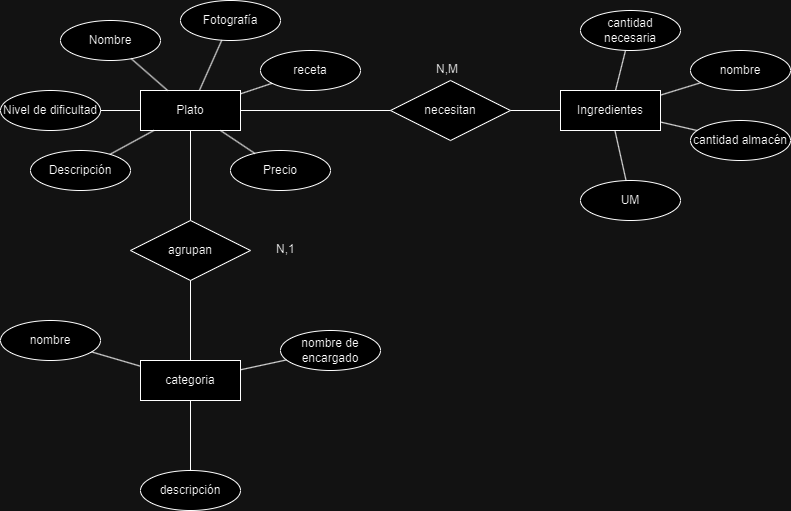

The diagram above was exported from draw.io. Its source (the exported page's mxGraphModel, read from the mxfile embedded in the PNG):
<mxGraphModel dx="1393" dy="797" grid="1" gridSize="10" guides="1" tooltips="1" connect="1" arrows="1" fold="1" page="1" pageScale="1" pageWidth="827" pageHeight="1169" math="0" shadow="0">
  <root>
    <mxCell id="0" />
    <mxCell id="1" parent="0" />
    <mxCell id="uladmpkw7qBszvIAhzNT-1" value="Plato" style="whiteSpace=wrap;html=1;align=center;" vertex="1" parent="1">
      <mxGeometry x="150" y="110" width="100" height="40" as="geometry" />
    </mxCell>
    <mxCell id="uladmpkw7qBszvIAhzNT-2" value="Nombre" style="ellipse;whiteSpace=wrap;html=1;align=center;" vertex="1" parent="1">
      <mxGeometry x="70" y="40" width="100" height="40" as="geometry" />
    </mxCell>
    <mxCell id="uladmpkw7qBszvIAhzNT-3" value="Descripción" style="ellipse;whiteSpace=wrap;html=1;align=center;" vertex="1" parent="1">
      <mxGeometry x="40" y="170" width="100" height="40" as="geometry" />
    </mxCell>
    <mxCell id="uladmpkw7qBszvIAhzNT-4" value="Nivel de dificultad" style="ellipse;whiteSpace=wrap;html=1;align=center;" vertex="1" parent="1">
      <mxGeometry x="10" y="110" width="100" height="40" as="geometry" />
    </mxCell>
    <mxCell id="uladmpkw7qBszvIAhzNT-5" value="Fotografía" style="ellipse;whiteSpace=wrap;html=1;align=center;" vertex="1" parent="1">
      <mxGeometry x="190" y="20" width="100" height="40" as="geometry" />
    </mxCell>
    <mxCell id="uladmpkw7qBszvIAhzNT-6" value="Precio" style="ellipse;whiteSpace=wrap;html=1;align=center;" vertex="1" parent="1">
      <mxGeometry x="240" y="170" width="100" height="40" as="geometry" />
    </mxCell>
    <mxCell id="uladmpkw7qBszvIAhzNT-7" value="" style="endArrow=none;html=1;rounded=0;" edge="1" parent="1" source="uladmpkw7qBszvIAhzNT-2" target="uladmpkw7qBszvIAhzNT-1">
      <mxGeometry relative="1" as="geometry">
        <mxPoint x="330" y="410" as="sourcePoint" />
        <mxPoint x="210" y="140" as="targetPoint" />
      </mxGeometry>
    </mxCell>
    <mxCell id="uladmpkw7qBszvIAhzNT-8" value="" style="endArrow=none;html=1;rounded=0;" edge="1" parent="1" source="uladmpkw7qBszvIAhzNT-5" target="uladmpkw7qBszvIAhzNT-1">
      <mxGeometry relative="1" as="geometry">
        <mxPoint x="330" y="410" as="sourcePoint" />
        <mxPoint x="490" y="410" as="targetPoint" />
      </mxGeometry>
    </mxCell>
    <mxCell id="uladmpkw7qBszvIAhzNT-9" value="" style="endArrow=none;html=1;rounded=0;" edge="1" parent="1" source="uladmpkw7qBszvIAhzNT-3" target="uladmpkw7qBszvIAhzNT-1">
      <mxGeometry relative="1" as="geometry">
        <mxPoint x="330" y="410" as="sourcePoint" />
        <mxPoint x="490" y="410" as="targetPoint" />
      </mxGeometry>
    </mxCell>
    <mxCell id="uladmpkw7qBszvIAhzNT-10" value="" style="endArrow=none;html=1;rounded=0;" edge="1" parent="1" source="uladmpkw7qBszvIAhzNT-6" target="uladmpkw7qBszvIAhzNT-1">
      <mxGeometry relative="1" as="geometry">
        <mxPoint x="330" y="410" as="sourcePoint" />
        <mxPoint x="490" y="410" as="targetPoint" />
      </mxGeometry>
    </mxCell>
    <mxCell id="uladmpkw7qBszvIAhzNT-11" value="" style="endArrow=none;html=1;rounded=0;" edge="1" parent="1" source="uladmpkw7qBszvIAhzNT-4" target="uladmpkw7qBszvIAhzNT-1">
      <mxGeometry relative="1" as="geometry">
        <mxPoint x="330" y="410" as="sourcePoint" />
        <mxPoint x="490" y="410" as="targetPoint" />
      </mxGeometry>
    </mxCell>
    <mxCell id="uladmpkw7qBszvIAhzNT-12" value="necesitan" style="shape=rhombus;perimeter=rhombusPerimeter;whiteSpace=wrap;html=1;align=center;" vertex="1" parent="1">
      <mxGeometry x="400" y="100" width="120" height="60" as="geometry" />
    </mxCell>
    <mxCell id="uladmpkw7qBszvIAhzNT-13" value="receta" style="ellipse;whiteSpace=wrap;html=1;align=center;" vertex="1" parent="1">
      <mxGeometry x="270" y="70" width="100" height="40" as="geometry" />
    </mxCell>
    <mxCell id="uladmpkw7qBszvIAhzNT-14" value="" style="endArrow=none;html=1;rounded=0;" edge="1" parent="1" source="uladmpkw7qBszvIAhzNT-1" target="uladmpkw7qBszvIAhzNT-13">
      <mxGeometry relative="1" as="geometry">
        <mxPoint x="330" y="410" as="sourcePoint" />
        <mxPoint x="490" y="410" as="targetPoint" />
      </mxGeometry>
    </mxCell>
    <mxCell id="uladmpkw7qBszvIAhzNT-15" value="" style="endArrow=none;html=1;rounded=0;" edge="1" parent="1" source="uladmpkw7qBszvIAhzNT-1" target="uladmpkw7qBszvIAhzNT-12">
      <mxGeometry relative="1" as="geometry">
        <mxPoint x="330" y="410" as="sourcePoint" />
        <mxPoint x="490" y="410" as="targetPoint" />
      </mxGeometry>
    </mxCell>
    <mxCell id="uladmpkw7qBszvIAhzNT-16" value="" style="endArrow=none;html=1;rounded=0;" edge="1" parent="1" source="uladmpkw7qBszvIAhzNT-12" target="uladmpkw7qBszvIAhzNT-18">
      <mxGeometry relative="1" as="geometry">
        <mxPoint x="330" y="410" as="sourcePoint" />
        <mxPoint x="490" y="410" as="targetPoint" />
        <Array as="points" />
      </mxGeometry>
    </mxCell>
    <mxCell id="uladmpkw7qBszvIAhzNT-18" value="Ingredientes" style="whiteSpace=wrap;html=1;align=center;" vertex="1" parent="1">
      <mxGeometry x="570" y="110" width="100" height="40" as="geometry" />
    </mxCell>
    <mxCell id="uladmpkw7qBszvIAhzNT-19" value="cantidad necesaria" style="ellipse;whiteSpace=wrap;html=1;align=center;" vertex="1" parent="1">
      <mxGeometry x="590" y="30" width="100" height="40" as="geometry" />
    </mxCell>
    <mxCell id="uladmpkw7qBszvIAhzNT-20" value="UM" style="ellipse;whiteSpace=wrap;html=1;align=center;" vertex="1" parent="1">
      <mxGeometry x="590" y="200" width="100" height="40" as="geometry" />
    </mxCell>
    <mxCell id="uladmpkw7qBszvIAhzNT-21" value="" style="endArrow=none;html=1;rounded=0;" edge="1" parent="1" source="uladmpkw7qBszvIAhzNT-19" target="uladmpkw7qBszvIAhzNT-18">
      <mxGeometry relative="1" as="geometry">
        <mxPoint x="330" y="310" as="sourcePoint" />
        <mxPoint x="490" y="310" as="targetPoint" />
      </mxGeometry>
    </mxCell>
    <mxCell id="uladmpkw7qBszvIAhzNT-22" value="" style="endArrow=none;html=1;rounded=0;" edge="1" parent="1" source="uladmpkw7qBszvIAhzNT-18" target="uladmpkw7qBszvIAhzNT-20">
      <mxGeometry relative="1" as="geometry">
        <mxPoint x="330" y="310" as="sourcePoint" />
        <mxPoint x="490" y="310" as="targetPoint" />
      </mxGeometry>
    </mxCell>
    <mxCell id="uladmpkw7qBszvIAhzNT-23" value="cantidad almacén" style="ellipse;whiteSpace=wrap;html=1;align=center;" vertex="1" parent="1">
      <mxGeometry x="700" y="140" width="100" height="40" as="geometry" />
    </mxCell>
    <mxCell id="uladmpkw7qBszvIAhzNT-24" value="nombre" style="ellipse;whiteSpace=wrap;html=1;align=center;" vertex="1" parent="1">
      <mxGeometry x="700" y="70" width="100" height="40" as="geometry" />
    </mxCell>
    <mxCell id="uladmpkw7qBszvIAhzNT-25" value="" style="endArrow=none;html=1;rounded=0;" edge="1" parent="1" source="uladmpkw7qBszvIAhzNT-18" target="uladmpkw7qBszvIAhzNT-24">
      <mxGeometry relative="1" as="geometry">
        <mxPoint x="330" y="310" as="sourcePoint" />
        <mxPoint x="490" y="310" as="targetPoint" />
      </mxGeometry>
    </mxCell>
    <mxCell id="uladmpkw7qBszvIAhzNT-26" value="" style="endArrow=none;html=1;rounded=0;" edge="1" parent="1" source="uladmpkw7qBszvIAhzNT-18" target="uladmpkw7qBszvIAhzNT-23">
      <mxGeometry relative="1" as="geometry">
        <mxPoint x="330" y="310" as="sourcePoint" />
        <mxPoint x="490" y="310" as="targetPoint" />
      </mxGeometry>
    </mxCell>
    <mxCell id="uladmpkw7qBszvIAhzNT-27" value="agrupan" style="shape=rhombus;perimeter=rhombusPerimeter;whiteSpace=wrap;html=1;align=center;" vertex="1" parent="1">
      <mxGeometry x="140" y="240" width="120" height="60" as="geometry" />
    </mxCell>
    <mxCell id="uladmpkw7qBszvIAhzNT-29" value="categoria" style="whiteSpace=wrap;html=1;align=center;" vertex="1" parent="1">
      <mxGeometry x="150" y="380" width="100" height="40" as="geometry" />
    </mxCell>
    <mxCell id="uladmpkw7qBszvIAhzNT-31" value="" style="endArrow=none;html=1;rounded=0;" edge="1" parent="1" source="uladmpkw7qBszvIAhzNT-27" target="uladmpkw7qBszvIAhzNT-29">
      <mxGeometry relative="1" as="geometry">
        <mxPoint x="330" y="310" as="sourcePoint" />
        <mxPoint x="490" y="310" as="targetPoint" />
      </mxGeometry>
    </mxCell>
    <mxCell id="uladmpkw7qBszvIAhzNT-32" value="" style="endArrow=none;html=1;rounded=0;" edge="1" parent="1" source="uladmpkw7qBszvIAhzNT-1" target="uladmpkw7qBszvIAhzNT-27">
      <mxGeometry relative="1" as="geometry">
        <mxPoint x="330" y="310" as="sourcePoint" />
        <mxPoint x="490" y="310" as="targetPoint" />
      </mxGeometry>
    </mxCell>
    <mxCell id="uladmpkw7qBszvIAhzNT-33" value="nombre de encargado" style="ellipse;whiteSpace=wrap;html=1;align=center;" vertex="1" parent="1">
      <mxGeometry x="290" y="350" width="100" height="40" as="geometry" />
    </mxCell>
    <mxCell id="uladmpkw7qBszvIAhzNT-34" value="descripción" style="ellipse;whiteSpace=wrap;html=1;align=center;" vertex="1" parent="1">
      <mxGeometry x="150" y="490" width="100" height="40" as="geometry" />
    </mxCell>
    <mxCell id="uladmpkw7qBszvIAhzNT-35" value="nombre" style="ellipse;whiteSpace=wrap;html=1;align=center;" vertex="1" parent="1">
      <mxGeometry x="10" y="340" width="100" height="40" as="geometry" />
    </mxCell>
    <mxCell id="uladmpkw7qBszvIAhzNT-38" value="" style="endArrow=none;html=1;rounded=0;" edge="1" parent="1" source="uladmpkw7qBszvIAhzNT-29" target="uladmpkw7qBszvIAhzNT-34">
      <mxGeometry relative="1" as="geometry">
        <mxPoint x="320" y="310" as="sourcePoint" />
        <mxPoint x="480" y="310" as="targetPoint" />
      </mxGeometry>
    </mxCell>
    <mxCell id="uladmpkw7qBszvIAhzNT-39" value="" style="endArrow=none;html=1;rounded=0;" edge="1" parent="1" source="uladmpkw7qBszvIAhzNT-35" target="uladmpkw7qBszvIAhzNT-29">
      <mxGeometry relative="1" as="geometry">
        <mxPoint x="330" y="310" as="sourcePoint" />
        <mxPoint x="490" y="310" as="targetPoint" />
      </mxGeometry>
    </mxCell>
    <mxCell id="uladmpkw7qBszvIAhzNT-40" value="" style="endArrow=none;html=1;rounded=0;" edge="1" parent="1" source="uladmpkw7qBszvIAhzNT-29" target="uladmpkw7qBszvIAhzNT-33">
      <mxGeometry relative="1" as="geometry">
        <mxPoint x="330" y="310" as="sourcePoint" />
        <mxPoint x="490" y="310" as="targetPoint" />
      </mxGeometry>
    </mxCell>
    <mxCell id="uladmpkw7qBszvIAhzNT-41" value="N,M" style="text;strokeColor=none;fillColor=none;spacingLeft=4;spacingRight=4;overflow=hidden;rotatable=0;points=[[0,0.5],[1,0.5]];portConstraint=eastwest;fontSize=12;whiteSpace=wrap;html=1;" vertex="1" parent="1">
      <mxGeometry x="440" y="75" width="40" height="30" as="geometry" />
    </mxCell>
    <mxCell id="uladmpkw7qBszvIAhzNT-42" value="N,1" style="text;strokeColor=none;fillColor=none;spacingLeft=4;spacingRight=4;overflow=hidden;rotatable=0;points=[[0,0.5],[1,0.5]];portConstraint=eastwest;fontSize=12;whiteSpace=wrap;html=1;" vertex="1" parent="1">
      <mxGeometry x="280" y="255" width="40" height="30" as="geometry" />
    </mxCell>
  </root>
</mxGraphModel>